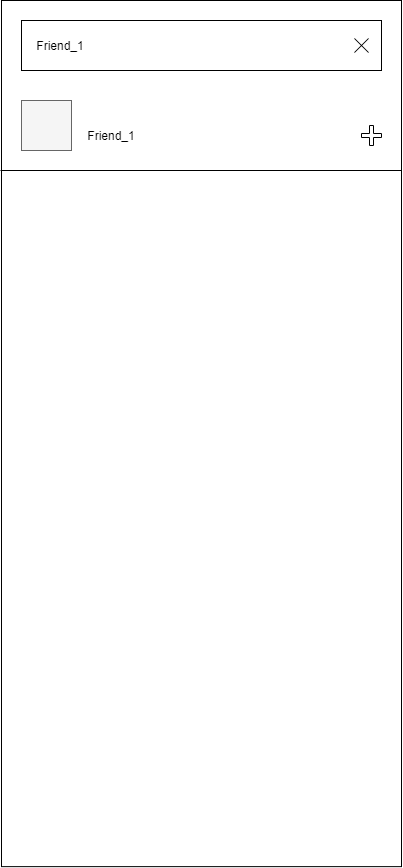

The diagram above was exported from draw.io. Its source (the exported page's mxGraphModel, read from the mxfile embedded in the PNG):
<mxGraphModel dx="1038" dy="491" grid="1" gridSize="10" guides="1" tooltips="1" connect="1" arrows="1" fold="1" page="1" pageScale="1" pageWidth="850" pageHeight="1100" math="0" shadow="0">
  <root>
    <mxCell id="0" />
    <mxCell id="1" parent="0" />
    <mxCell id="uJQXFDfg2NQ0msmmx-eR-1" value="" style="rounded=0;whiteSpace=wrap;html=1;" parent="1" vertex="1">
      <mxGeometry x="350" y="70" width="400" height="866.13" as="geometry" />
    </mxCell>
    <mxCell id="uJQXFDfg2NQ0msmmx-eR-2" value="&amp;nbsp; &amp;nbsp; Friend_1" style="rounded=0;whiteSpace=wrap;html=1;align=left;" parent="1" vertex="1">
      <mxGeometry x="370" y="90" width="360" height="50" as="geometry" />
    </mxCell>
    <mxCell id="uJQXFDfg2NQ0msmmx-eR-3" value="" style="shape=cross;whiteSpace=wrap;html=1;rotation=45;size=0;" parent="1" vertex="1">
      <mxGeometry x="700" y="105" width="20" height="20" as="geometry" />
    </mxCell>
    <mxCell id="uJQXFDfg2NQ0msmmx-eR-5" value="" style="endArrow=none;html=1;entryX=1;entryY=0.25;entryDx=0;entryDy=0;" parent="1" edge="1">
      <mxGeometry width="50" height="50" relative="1" as="geometry">
        <mxPoint x="349" y="240" as="sourcePoint" />
        <mxPoint x="750" y="240" as="targetPoint" />
      </mxGeometry>
    </mxCell>
    <mxCell id="uJQXFDfg2NQ0msmmx-eR-6" value="" style="whiteSpace=wrap;html=1;aspect=fixed;fillColor=#f5f5f5;strokeColor=#666666;fontColor=#333333;" parent="1" vertex="1">
      <mxGeometry x="370" y="170" width="50" height="50" as="geometry" />
    </mxCell>
    <mxCell id="uJQXFDfg2NQ0msmmx-eR-7" value="Friend_1" style="text;html=1;strokeColor=none;fillColor=none;align=center;verticalAlign=middle;whiteSpace=wrap;rounded=0;" parent="1" vertex="1">
      <mxGeometry x="440" y="195" width="40" height="20" as="geometry" />
    </mxCell>
    <mxCell id="uJQXFDfg2NQ0msmmx-eR-8" value="" style="shape=cross;whiteSpace=wrap;html=1;" parent="1" vertex="1">
      <mxGeometry x="710" y="195" width="20" height="20" as="geometry" />
    </mxCell>
  </root>
</mxGraphModel>